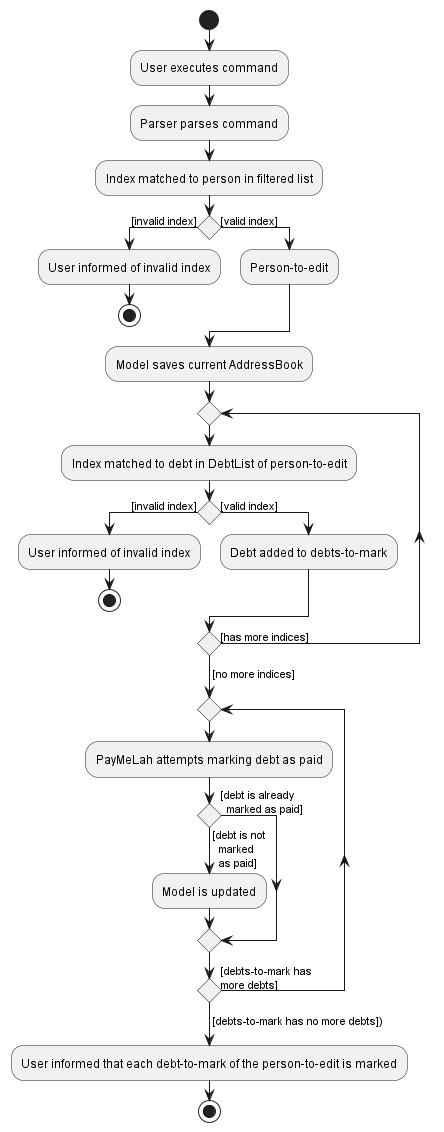

The diagram above was rendered by PlantUML. Its source (embedded in the PNG):
@startuml
start
:User executes command;
:Parser parses command;

:Index matched to person in filtered list;
if () then ([invalid index])
:User informed of invalid index;
stop
else ([valid index])
:Person-to-edit;
endif

:Model saves current AddressBook;

repeat
  :Index matched to debt in DebtList of person-to-edit;
  if () then ([invalid index])
  :User informed of invalid index;
  stop
  else ([valid index])
  :Debt added to debts-to-mark;
  endif
repeat while () is ([has more indices])
->[no more indices];

repeat
  :PayMeLah attempts marking debt as paid;
  if () then ([debt is already
  marked as paid])
  else ([debt is not
  marked
  as paid]
  )
  :Model is updated;
  endif
repeat while () is ([debts-to-mark has
more debts])
->[debts-to-mark has no more debts]);

:User informed that each debt-to-mark of the person-to-edit is marked;
stop
@enduml